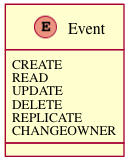

The diagram above was rendered by PlantUML. Its source (embedded in the PNG):
@startuml images/class_event.png
enum Event
Event : CREATE
Event : READ
Event : UPDATE
Event : DELETE
Event : REPLICATE
Event : CHANGEOWNER
@enduml